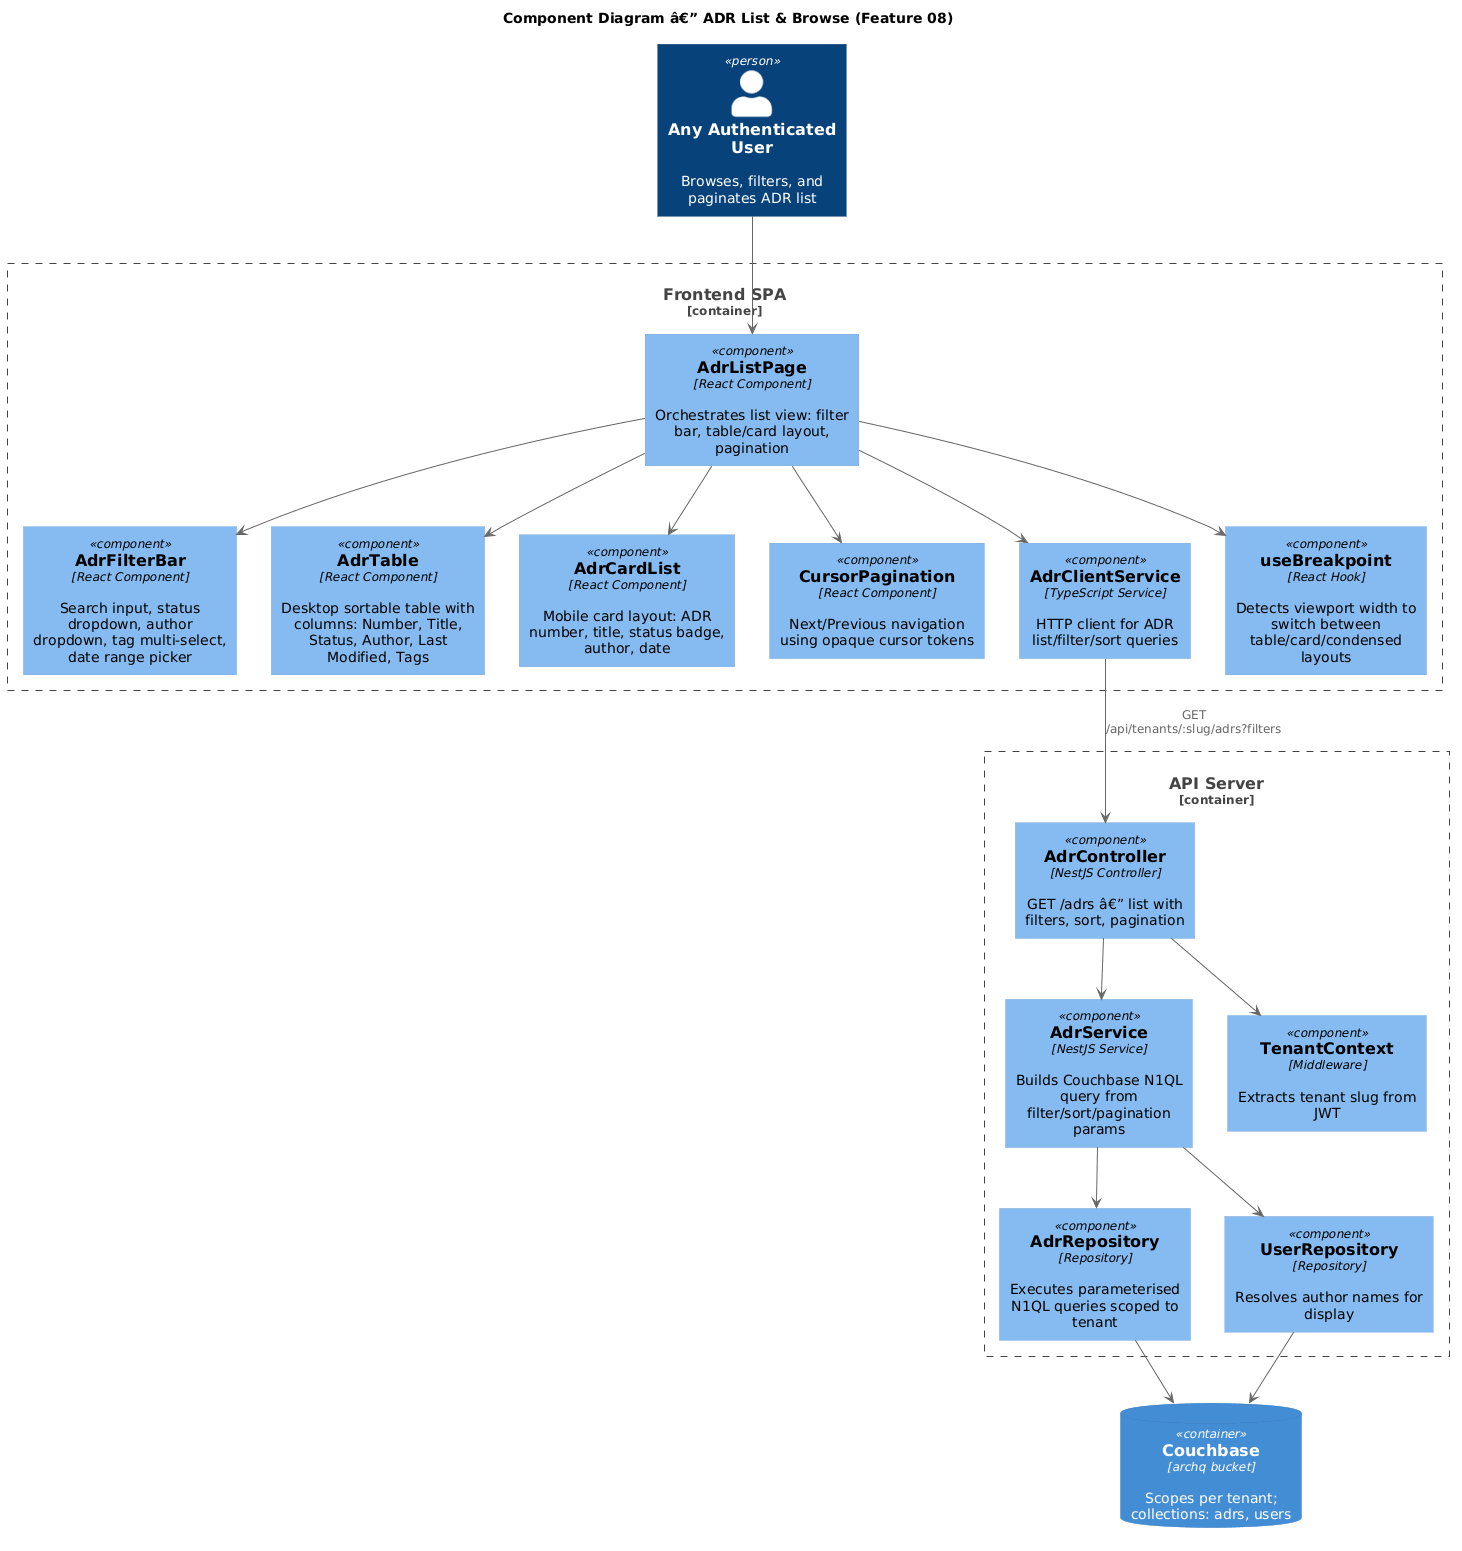

The diagram above was rendered by PlantUML. Its source (embedded in the PNG):
@startuml
!include https://raw.githubusercontent.com/plantuml-stdlib/C4-PlantUML/master/C4_Component.puml

title Component Diagram â€” ADR List & Browse (Feature 08)

Person(user, "Any Authenticated User", "Browses, filters, and paginates ADR list")

Container_Boundary(spa, "Frontend SPA") {
    Component(adrListPage, "AdrListPage", "React Component", "Orchestrates list view: filter bar, table/card layout, pagination")
    Component(filterBar, "AdrFilterBar", "React Component", "Search input, status dropdown, author dropdown, tag multi-select, date range picker")
    Component(adrTable, "AdrTable", "React Component", "Desktop sortable table with columns: Number, Title, Status, Author, Last Modified, Tags")
    Component(adrCardList, "AdrCardList", "React Component", "Mobile card layout: ADR number, title, status badge, author, date")
    Component(pagination, "CursorPagination", "React Component", "Next/Previous navigation using opaque cursor tokens")
    Component(adrClientService, "AdrClientService", "TypeScript Service", "HTTP client for ADR list/filter/sort queries")
    Component(responsiveHook, "useBreakpoint", "React Hook", "Detects viewport width to switch between table/card/condensed layouts")
}

Container_Boundary(api, "API Server") {
    Component(adrController, "AdrController", "NestJS Controller", "GET /adrs â€” list with filters, sort, pagination")
    Component(adrService, "AdrService", "NestJS Service", "Builds Couchbase N1QL query from filter/sort/pagination params")
    Component(adrRepository, "AdrRepository", "Repository", "Executes parameterised N1QL queries scoped to tenant")
    Component(userRepository, "UserRepository", "Repository", "Resolves author names for display")
    Component(tenantContext, "TenantContext", "Middleware", "Extracts tenant slug from JWT")
}

ContainerDb(couchbase, "Couchbase", "archq bucket", "Scopes per tenant; collections: adrs, users")

user --> adrListPage
adrListPage --> filterBar
adrListPage --> adrTable
adrListPage --> adrCardList
adrListPage --> pagination
adrListPage --> adrClientService
adrListPage --> responsiveHook

adrClientService --> adrController : "GET /api/tenants/:slug/adrs?filters"
adrController --> tenantContext
adrController --> adrService
adrService --> adrRepository
adrService --> userRepository
adrRepository --> couchbase
userRepository --> couchbase
@enduml